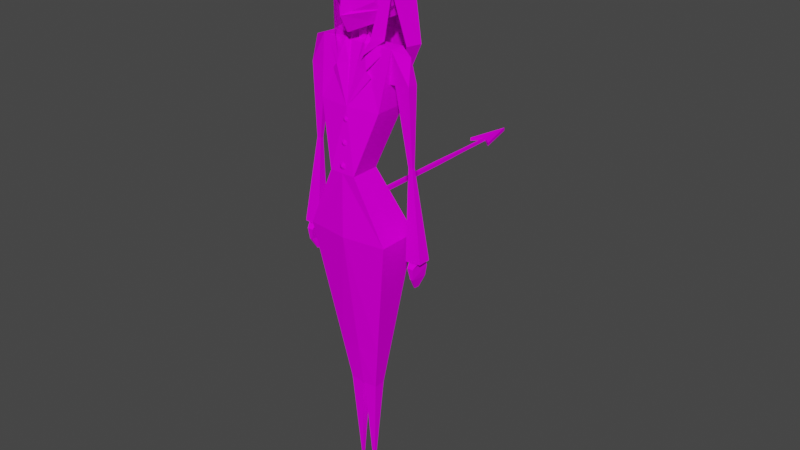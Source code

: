 # Source: main.blend  (saved by Blender 4.1.24; exported with 4.5.12 LTS)
import bpy
from mathutils import Matrix  # noqa: F401  (used for matrix-valued properties, if any)

bpy.ops.wm.read_factory_settings(use_empty=True)
scene = bpy.context.scene
scene.name = 'Scene'

# ---- collections
col_lucifer = bpy.data.collections.new('Lucifer'); scene.collection.children.link(col_lucifer)

# ---- images (referenced by path relative to the original .blend; pixels are not part of the script)
import os
ASSET_DIR = os.environ.get("B2B_ASSET_DIR", "")  # directory of the original .blend (textures are referenced by path, not embedded)
HERE = os.path.dirname(os.path.abspath(__file__))  # packed textures are extracted next to this script under _unpacked/

def load_image(name, relpath, width, height, colorspace="sRGB"):
    """Load a texture the original file referenced (path relative to the .blend, or extracted next to this script)."""
    p = next((c for c in (os.path.join(HERE, relpath), os.path.join(ASSET_DIR, relpath)) if relpath and os.path.exists(c)), "")
    if p:
        img = bpy.data.images.load(p, check_existing=True)
        img.name = name
    else:  # same state as the original file: an image datablock whose file is absent (Cycles renders it pink)
        img = bpy.data.images.new(name, width, height)
        img.source = "FILE"
        img.filepath = "//" + (relpath or name)
    img.colorspace_settings.name = colorspace
    return img
img_texture_png = load_image('texture.png', 'texture.png', 1024, 1024, 'sRGB')

# ---- materials (node trees are filled in below, after node groups)
mat_material = bpy.data.materials.new('Material')
mat_material.use_transparent_shadow = False

# ---- material node trees
mat_material.use_nodes = True; mat_material.node_tree.nodes.clear()
_N = mat_material.node_tree.nodes; _L = mat_material.node_tree.links
n0 = _N.new('ShaderNodeBsdfPrincipled'); n0.name = 'Principled BSDF'; n0.location = (10, 300)
n0.distribution = 'GGX'
n0.subsurface_method = 'RANDOM_WALK_SKIN'
n0.inputs[3].default_value = 1.45
n0.inputs[13].default_value = 0.0
n0.inputs[27].default_value = (0.0, 0.0, 0.0, 1.0)
n0.inputs[28].default_value = 1.0
n1 = _N.new('ShaderNodeOutputMaterial'); n1.name = 'Material Output'; n1.location = (300, 300)
n2 = _N.new('ShaderNodeTexImage'); n2.name = 'Image Texture'; n2.location = (-280, 276)
n2.image = img_texture_png
n2.interpolation = 'Closest'
_L.new(n0.outputs[0], n1.inputs[0])
_L.new(n2.outputs[0], n0.inputs[0])
n1.is_active_output = True

# ---- world
world_world = bpy.data.worlds.new('World'); scene.world = world_world
world_world.use_nodes = True; world_world.node_tree.nodes.clear()
_N = world_world.node_tree.nodes; _L = world_world.node_tree.links
n0 = _N.new('ShaderNodeOutputWorld'); n0.name = 'World Output'; n0.location = (300, 300)
n1 = _N.new('ShaderNodeBackground'); n1.name = 'Background'; n1.location = (10, 300)
n1.inputs[0].default_value = (0.05088, 0.05088, 0.05088, 1.0)
_L.new(n1.outputs[0], n0.inputs[0])
n0.is_active_output = True
world_world.color = (0.05088, 0.05088, 0.05088)
world_world.use_sun_shadow = False
world_world.sun_shadow_jitter_overblur = 0.0

# ---- meshes
me_body = bpy.data.meshes.new('Body')
me_body.from_pydata([(0.0, -0.4, 4.672), (0.0, -1.49e-08, 4.672), (0.1801, -0.4, 4.672), (0.03, -0.03, 6.242), (0.1801, -1.49e-08, 4.672), (0.03, 0.03, 6.242), (0.0, -0.2999, 5.482), (0.0, 0.2401, 5.482), (0.4372, 0.2101, 5.482), (0.4372, -0.2401, 5.482), (0.0, 0.03, 6.242), (0.0, -0.03, 6.242), (0.03, -0.02, 6.482), (0.03, 0.06, 6.482), (0.0, 0.06, 6.482), (0.0, -0.02, 6.482), (0.0, -0.4199, 3.822), (0.0, 0.3001, 3.822), (0.5814, -0.3419, 3.822), (0.5814, 0.2341, 3.822), (0.0, -0.1017, 6.22), (0.0, 0.1017, 6.22), (0.5115, 0.1017, 6.22), (0.5115, -0.1017, 6.22), (0.08732, -0.1017, 6.22), (0.1121, -0.04031, 6.239), (0.0, 0.0668, 6.236), (0.06104, 0.04275, 6.238), (0.09084, -0.1052, 6.235), (0.1181, -0.03767, 6.316), (0.0, 0.07249, 6.312), (0.06193, 0.05369, 6.315), (0.3529, -0.1052, 6.219), (0.1819, -0.03767, 6.24), (0.0, 0.1075, 6.233), (0.09781, 0.07278, 6.235), (0.3759, -0.1341, 6.118), (0.06114, -0.1761, 5.969), (0.2928, -0.1916, 5.868), (0.2253, -0.2079, 5.943), (0.1477, -0.1352, 6.227), (-0.1801, -0.4, 4.672), (-0.03, -0.03, 6.242), (-0.1801, -1.49e-08, 4.672), (-0.03, 0.03, 6.242), (-0.4372, 0.2101, 5.482), (-0.4372, -0.2401, 5.482), (-0.03, -0.02, 6.482), (-0.03, 0.06, 6.482), (-0.5814, -0.3419, 3.822), (-0.5115, 0.1017, 6.22), (-0.5115, -0.1017, 6.22), (-0.08732, -0.1017, 6.22), (-0.1121, -0.04031, 6.239), (-0.06104, 0.04275, 6.238), (-0.09084, -0.1052, 6.235), (-0.1181, -0.03767, 6.316), (-0.06193, 0.05369, 6.315), (-0.3529, -0.1052, 6.219), (-0.1819, -0.03767, 6.24), (-0.09781, 0.07278, 6.235), (-0.3759, -0.1341, 6.118), (-0.06114, -0.1761, 5.969), (-0.2928, -0.1916, 5.868), (-0.2253, -0.2079, 5.943), (-0.1477, -0.1352, 6.227), (0.0, -0.09198, 1.521), (0.0, 0.08, 1.521), (0.2029, -0.08197, 1.521), (0.2029, 0.08197, 1.521), (0.09997, -0.005243, -0.006869), (0.0, -0.1761, 2.118), (0.0, 0.1366, 2.118), (0.301, 0.1214, 2.118), (0.301, -0.1494, 2.118), (0.02029, 0.0802, 1.521), (0.02029, -0.09098, 1.521), (-0.5814, 0.2341, 3.822), (-0.2029, -0.08197, 1.521), (-0.2029, 0.08197, 1.521), (-0.09997, -0.005243, -0.006869), (-0.301, 0.1214, 2.118), (-0.301, -0.1494, 2.118), (-0.02029, 0.0802, 1.521), (-0.02029, -0.09098, 1.521)], [], [(11, 3, 25, 24, 20), (11, 15, 12, 3), (2, 9, 6, 0), (4, 8, 9, 2), (1, 7, 8, 4), (3, 12, 13, 5), (5, 13, 14, 10), (4, 2, 18, 19), (18, 2, 0, 16), (8, 7, 21, 22), (8, 22, 23, 9), (9, 23, 24, 6), (3, 5, 27, 25), (5, 10, 26, 27), (24, 6, 20), (27, 25, 23, 22), (25, 24, 23), (21, 27, 22), (26, 27, 21), (25, 29, 31, 27), (24, 28, 29, 25), (6, 37, 28, 24), (27, 31, 30, 26), (28, 40, 29), (31, 35, 34, 30), (29, 33, 35, 31), (39, 6, 38), (40, 39, 36, 32), (6, 39, 37), (37, 39, 40, 28), (29, 40, 32, 33), (17, 1, 4, 19), (11, 20, 52, 53, 42), (11, 42, 47, 15), (41, 0, 6, 46), (43, 41, 46, 45), (1, 43, 45, 7), (42, 44, 48, 47), (44, 10, 14, 48), (43, 77, 49, 41), (49, 16, 0, 41), (45, 50, 21, 7), (45, 46, 51, 50), (46, 6, 52, 51), (42, 53, 54, 44), (44, 54, 26, 10), (52, 20, 6), (54, 50, 51, 53), (53, 51, 52), (21, 50, 54), (26, 21, 54), (53, 54, 57, 56), (52, 53, 56, 55), (6, 52, 55, 62), (54, 26, 30, 57), (55, 56, 65), (57, 30, 34, 60), (56, 57, 60, 59), (64, 63, 6), (65, 58, 61, 64), (6, 62, 64), (62, 55, 65, 64), (56, 59, 58, 65), (17, 77, 43, 1), (18, 74, 73, 19), (74, 68, 69, 73), (70, 69, 68), (17, 19, 73, 72), (68, 74, 71, 76), (70, 75, 69), (76, 70, 68), (76, 75, 70), (72, 75, 67), (76, 71, 66), (75, 72, 73, 69), (16, 71, 74, 18), (49, 77, 81, 82), (82, 81, 79, 78), (80, 78, 79), (17, 72, 81, 77), (78, 84, 71, 82), (80, 79, 83), (84, 78, 80), (84, 80, 83), (72, 67, 83), (84, 66, 71), (83, 79, 81, 72), (16, 49, 82, 71), (67, 75, 76, 66), (67, 66, 84, 83)])
_uv = me_body.uv_layers.new(name='UVMap')
_uv.uv.foreach_set('vector', [0.07073, 0.8704, 0.07073, 0.8704, 0.07073, 0.8704, 0.07073, 0.8704, 0.07073, 0.8704, 0.07073, 0.8704, 0.07073, 0.8704, 0.07073, 0.8704, 0.07073, 0.8704, 0.1497, 0.9542, 0.1497, 0.9542, 0.1497, 0.9542, 0.1497, 0.9542, 0.1497, 0.9542, 0.1497, 0.9542, 0.1497, 0.9542, 0.1497, 0.9542, 0.1497, 0.9542, 0.1497, 0.9542, 0.1497, 0.9542, 0.1497, 0.9542, 0.07073, 0.8704, 0.07073, 0.8704, 0.07073, 0.8704, 0.07073, 0.8704, 0.07073, 0.8704, 0.07073, 0.8704, 0.07073, 0.8704, 0.07073, 0.8704, 0.1497, 0.9542, 0.1497, 0.9542, 0.1497, 0.9542, 0.1497, 0.9542, 0.1497, 0.9542, 0.1497, 0.9542, 0.1497, 0.9542, 0.1497, 0.9542, 0.1497, 0.9542, 0.1497, 0.9542, 0.1497, 0.9542, 0.1497, 0.9542, 0.1497, 0.9542, 0.1497, 0.9542, 0.1497, 0.9542, 0.1497, 0.9542, 0.1497, 0.9542, 0.1497, 0.9542, 0.1497, 0.9542, 0.1497, 0.9542, 0.07073, 0.8704, 0.07073, 0.8704, 0.07073, 0.8704, 0.07073, 0.8704, 0.07073, 0.8704, 0.07073, 0.8704, 0.07073, 0.8704, 0.07073, 0.8704, 0.07073, 0.8704, 0.07073, 0.8704, 0.07073, 0.8704, 0.1497, 0.9542, 0.1497, 0.9542, 0.1497, 0.9542, 0.1497, 0.9542, 0.1497, 0.9542, 0.1497, 0.9542, 0.1497, 0.9542, 0.1497, 0.9542, 0.1497, 0.9542, 0.1497, 0.9542, 0.1519, 0.959, 0.1519, 0.959, 0.1519, 0.959, 0.1242, 0.8813, 0.1242, 0.8813, 0.1242, 0.8813, 0.1242, 0.8813, 0.1242, 0.8813, 0.1242, 0.8813, 0.1242, 0.8813, 0.1242, 0.8813, 0.1242, 0.8813, 0.1242, 0.8813, 0.1242, 0.8813, 0.1242, 0.8813, 0.1242, 0.8813, 0.1242, 0.8813, 0.1242, 0.8813, 0.1242, 0.8813, 0.1242, 0.8813, 0.1242, 0.8813, 0.1242, 0.8813, 0.1242, 0.8813, 0.1242, 0.8813, 0.1242, 0.8813, 0.1242, 0.8813, 0.1242, 0.8813, 0.1242, 0.8813, 0.1242, 0.8813, 0.1242, 0.8813, 0.1242, 0.8813, 0.1242, 0.8813, 0.1242, 0.8813, 0.1242, 0.8813, 0.1242, 0.8813, 0.1242, 0.8813, 0.1242, 0.8813, 0.1242, 0.8813, 0.1242, 0.8813, 0.1242, 0.8813, 0.1242, 0.8813, 0.1242, 0.8813, 0.1242, 0.8813, 0.1242, 0.8813, 0.1242, 0.8813, 0.1242, 0.8813, 0.1242, 0.8813, 0.1242, 0.8813, 0.1497, 0.9542, 0.1497, 0.9542, 0.1497, 0.9542, 0.1497, 0.9542, 0.07073, 0.8704, 0.07073, 0.8704, 0.07073, 0.8704, 0.07073, 0.8704, 0.07073, 0.8704, 0.07073, 0.8704, 0.07073, 0.8704, 0.07073, 0.8704, 0.07073, 0.8704, 0.1497, 0.9542, 0.1497, 0.9542, 0.1497, 0.9542, 0.1497, 0.9542, 0.1497, 0.9542, 0.1497, 0.9542, 0.1497, 0.9542, 0.1497, 0.9542, 0.1497, 0.9542, 0.1497, 0.9542, 0.1497, 0.9542, 0.1497, 0.9542, 0.07073, 0.8704, 0.07073, 0.8704, 0.07073, 0.8704, 0.07073, 0.8704, 0.07073, 0.8704, 0.07073, 0.8704, 0.07073, 0.8704, 0.07073, 0.8704, 0.1497, 0.9542, 0.1497, 0.9542, 0.1497, 0.9542, 0.1497, 0.9542, 0.1497, 0.9542, 0.1497, 0.9542, 0.1497, 0.9542, 0.1497, 0.9542, 0.1497, 0.9542, 0.1497, 0.9542, 0.1497, 0.9542, 0.1497, 0.9542, 0.1497, 0.9542, 0.1497, 0.9542, 0.1497, 0.9542, 0.1497, 0.9542, 0.1497, 0.9542, 0.1497, 0.9542, 0.1497, 0.9542, 0.1497, 0.9542, 0.07073, 0.8704, 0.07073, 0.8704, 0.07073, 0.8704, 0.07073, 0.8704, 0.07073, 0.8704, 0.07073, 0.8704, 0.07073, 0.8704, 0.07073, 0.8704, 0.07073, 0.8704, 0.07073, 0.8704, 0.07073, 0.8704, 0.1497, 0.9542, 0.1497, 0.9542, 0.1497, 0.9542, 0.1497, 0.9542, 0.1497, 0.9542, 0.1497, 0.9542, 0.1497, 0.9542, 0.1497, 0.9542, 0.1497, 0.9542, 0.1497, 0.9542, 0.1519, 0.959, 0.1519, 0.959, 0.1519, 0.959, 0.1242, 0.8813, 0.1242, 0.8813, 0.1242, 0.8813, 0.1242, 0.8813, 0.1242, 0.8813, 0.1242, 0.8813, 0.1242, 0.8813, 0.1242, 0.8813, 0.1242, 0.8813, 0.1242, 0.8813, 0.1242, 0.8813, 0.1242, 0.8813, 0.1242, 0.8813, 0.1242, 0.8813, 0.1242, 0.8813, 0.1242, 0.8813, 0.1242, 0.8813, 0.1242, 0.8813, 0.1242, 0.8813, 0.1242, 0.8813, 0.1242, 0.8813, 0.1242, 0.8813, 0.1242, 0.8813, 0.1242, 0.8813, 0.1242, 0.8813, 0.1242, 0.8813, 0.1242, 0.8813, 0.1242, 0.8813, 0.1242, 0.8813, 0.1242, 0.8813, 0.1242, 0.8813, 0.1242, 0.8813, 0.1242, 0.8813, 0.1242, 0.8813, 0.1242, 0.8813, 0.1242, 0.8813, 0.1242, 0.8813, 0.1242, 0.8813, 0.1242, 0.8813, 0.1242, 0.8813, 0.1242, 0.8813, 0.1242, 0.8813, 0.1242, 0.8813, 0.1242, 0.8813, 0.1242, 0.8813, 0.1497, 0.9542, 0.1497, 0.9542, 0.1497, 0.9542, 0.1497, 0.9542, 0.1497, 0.9542, 0.1497, 0.9542, 0.1497, 0.9542, 0.1497, 0.9542, 0.1497, 0.9542, 0.1497, 0.9542, 0.1497, 0.9542, 0.1497, 0.9542, 0.0, 0.0, 0.0, 0.0, 0.0, 0.0, 0.1497, 0.9542, 0.1497, 0.9542, 0.1497, 0.9542, 0.1497, 0.9542, 0.1497, 0.9542, 0.1497, 0.9542, 0.1497, 0.9542, 0.1497, 0.9542, 0.0, 0.0, 0.0, 0.0, 0.0, 0.0, 0.0, 0.0, 0.0, 0.0, 0.0, 0.0, 0.0, 0.0, 0.0, 0.0, 0.0, 0.0, 0.1497, 0.9542, 0.1497, 0.9542, 0.1497, 0.9542, 0.1497, 0.9542, 0.1497, 0.9542, 0.1497, 0.9542, 0.1497, 0.9542, 0.1497, 0.9542, 0.1497, 0.9542, 0.1497, 0.9542, 0.1497, 0.9542, 0.1497, 0.9542, 0.1497, 0.9542, 0.1497, 0.9542, 0.1497, 0.9542, 0.1497, 0.9542, 0.1497, 0.9542, 0.1497, 0.9542, 0.1497, 0.9542, 0.1497, 0.9542, 0.1497, 0.9542, 0.1497, 0.9542, 0.0, 0.0, 0.0, 0.0, 0.0, 0.0, 0.1497, 0.9542, 0.1497, 0.9542, 0.1497, 0.9542, 0.1497, 0.9542, 0.1497, 0.9542, 0.1497, 0.9542, 0.1497, 0.9542, 0.1497, 0.9542, 0.0, 0.0, 0.0, 0.0, 0.0, 0.0, 0.0, 0.0, 0.0, 0.0, 0.0, 0.0, 0.0, 0.0, 0.0, 0.0, 0.0, 0.0, 0.1497, 0.9542, 0.1497, 0.9542, 0.1497, 0.9542, 0.1497, 0.9542, 0.1497, 0.9542, 0.1497, 0.9542, 0.1497, 0.9542, 0.1497, 0.9542, 0.1497, 0.9542, 0.1497, 0.9542, 0.1497, 0.9542, 0.1497, 0.9542, 0.1497, 0.9542, 0.1497, 0.9542, 0.151, 0.9713, 0.151, 0.9713, 0.151, 0.9713, 0.151, 0.9713, 0.151, 0.9713, 0.151, 0.9713, 0.151, 0.9713, 0.151, 0.9713])
me_body.materials.append(mat_material)
me_body.use_remesh_fix_poles = True
me_body.use_remesh_preserve_attributes = False
me_body.use_mirror_x = True
me_body.update()
me_head = bpy.data.meshes.new('Head')
me_head.from_pydata([(0.0, -0.08407, 2.124), (0.1181, -0.006336, 2.217), (0.1466, -0.006336, 2.376), (0.0, -0.125, 2.197), (0.0, -0.105, 2.376), (0.06442, -0.06301, 2.284), (0.02255, -0.09148, 2.209), (0.09323, -0.04213, 2.246), (0.134, -0.01337, 2.311), (0.08448, -0.006336, 2.161), (0.0, -0.006336, 2.141), (0.0, 0.1353, 2.191), (0.125, 0.08279, 2.227), (0.1466, 0.0862, 2.376), (0.0, 0.1576, 2.248), (0.0, 0.1691, 2.376), (0.108, 0.07869, 2.176)], [], [(3, 1, 7, 6), (1, 2, 8), (5, 7, 8), (6, 7, 5), (9, 1, 3, 0), (0, 10, 9), (1, 8, 7), (4, 3, 6, 5), (10, 11, 16, 9), (9, 16, 12, 1), (16, 11, 14, 12), (14, 15, 13, 12), (4, 5, 8, 2), (1, 12, 13, 2)])
_uv = me_head.uv_layers.new(name='UVMap')
_uv.uv.foreach_set('vector', [0.0332, 0.9534, 0.0332, 0.9534, 0.0332, 0.9534, 0.0332, 0.9534, 0.0332, 0.9534, 0.0332, 0.9534, 0.0332, 0.9534, 0.03564, 0.8519, 0.03564, 0.8519, 0.03564, 0.8519, 0.03564, 0.8519, 0.03564, 0.8519, 0.03564, 0.8519, 0.0332, 0.9534, 0.0332, 0.9534, 0.0332, 0.9534, 0.0332, 0.9534, 0.0332, 0.9534, 0.0332, 0.9534, 0.0332, 0.9534, 0.0332, 0.9534, 0.0332, 0.9534, 0.0332, 0.9534, 0.0332, 0.9534, 0.0332, 0.9534, 0.0332, 0.9534, 0.0332, 0.9534, 0.0332, 0.9534, 0.0332, 0.9534, 0.0332, 0.9534, 0.0332, 0.9534, 0.0332, 0.9534, 0.0332, 0.9534, 0.0332, 0.9534, 0.0332, 0.9534, 0.0332, 0.9534, 0.0332, 0.9534, 0.0332, 0.9534, 0.0332, 0.9534, 0.0332, 0.9534, 0.0332, 0.9534, 0.0332, 0.9534, 0.0332, 0.9534, 0.0332, 0.9534, 0.0332, 0.9534, 0.0332, 0.9534, 0.0332, 0.9534, 0.0332, 0.9534, 0.0332, 0.9534, 0.0332, 0.9534, 0.0332, 0.9534])
me_head.materials.append(mat_material)
me_head.use_remesh_fix_poles = True
me_head.use_remesh_preserve_attributes = False
me_head.update()
me_arms = bpy.data.meshes.new('Arms')
me_arms.from_pydata([(0.2529, 0.072, 5.778), (0.2529, -0.072, 5.778), (0.5115, 0.1017, 6.22), (0.5115, -0.1017, 6.22), (0.7161, -1.118e-07, 6.147), (0.6998, 0.0216, 4.813), (0.5429, 0.072, 5.803), (0.5429, -0.072, 5.803), (0.7421, -0.072, 5.82), (0.7421, 0.072, 5.82), (0.6998, -0.0216, 4.813), (0.7595, -0.0216, 4.818), (0.7595, 0.0216, 4.818), (0.7247, -0.09717, 3.61), (0.7247, 0.0792, 3.61), (0.9438, -0.09717, 3.63), (0.9438, 0.0792, 3.63), (0.6999, 0.02189, 4.807), (0.7605, 0.02189, 4.812), (0.6999, -0.02198, 4.807), (0.7605, -0.02198, 4.812)], [], [(0, 2, 3, 1), (3, 2, 4), (0, 1, 7, 6), (3, 7, 1), (0, 6, 2), (8, 3, 4), (4, 2, 9), (4, 9, 8), (7, 8, 11, 10), (6, 7, 10, 5), (8, 9, 12, 11), (9, 6, 5, 12), (18, 17, 14, 16), (17, 19, 13, 14), (20, 18, 16, 15), (19, 20, 15, 13), (3, 8, 7), (9, 2, 6), (10, 11, 20, 19), (11, 12, 18, 20), (5, 10, 19, 17), (12, 5, 17, 18)])
_uv = me_arms.uv_layers.new(name='UVMap')
_uv.uv.foreach_set('vector', [0.1452, 0.9744, 0.1452, 0.9744, 0.1452, 0.9744, 0.1452, 0.9744, 0.1452, 0.9744, 0.1452, 0.9744, 0.1452, 0.9744, 0.1452, 0.9744, 0.1452, 0.9744, 0.1452, 0.9744, 0.1452, 0.9744, 0.1452, 0.9744, 0.1452, 0.9744, 0.1452, 0.9744, 0.1452, 0.9744, 0.1452, 0.9744, 0.1452, 0.9744, 0.1452, 0.9744, 0.1452, 0.9744, 0.1452, 0.9744, 0.1452, 0.9744, 0.1452, 0.9744, 0.1452, 0.9744, 0.1452, 0.9744, 0.1452, 0.9744, 0.1452, 0.9744, 0.1452, 0.9744, 0.1452, 0.9744, 0.1452, 0.9744, 0.1452, 0.9744, 0.1452, 0.9744, 0.1452, 0.9744, 0.1452, 0.9744, 0.1452, 0.9744, 0.1452, 0.9744, 0.1452, 0.9744, 0.1452, 0.9744, 0.1452, 0.9744, 0.1452, 0.9744, 0.1452, 0.9744, 0.1452, 0.9744, 0.1452, 0.9744, 0.1452, 0.9744, 0.1452, 0.9744, 0.1452, 0.9744, 0.1452, 0.9744, 0.1452, 0.9744, 0.1452, 0.9744, 0.1452, 0.9744, 0.1452, 0.9744, 0.1452, 0.9744, 0.1452, 0.9744, 0.1452, 0.9744, 0.1452, 0.9744, 0.1452, 0.9744, 0.1452, 0.9744, 0.1452, 0.9744, 0.1452, 0.9744, 0.1452, 0.9744, 0.1452, 0.9744, 0.1452, 0.9744, 0.1452, 0.9744, 0.1452, 0.9744, 0.1452, 0.9744, 0.1452, 0.9744, 0.1452, 0.9744, 0.1452, 0.9744, 0.1452, 0.9744, 0.1452, 0.9744, 0.1452, 0.9744, 0.1452, 0.9744, 0.1452, 0.9744, 0.1452, 0.9744, 0.1452, 0.9744, 0.1452, 0.9744, 0.1452, 0.9744, 0.1452, 0.9744, 0.1452, 0.9744, 0.1452, 0.9744, 0.1452, 0.9744])
me_arms.materials.append(mat_material)
me_arms.use_remesh_fix_poles = True
me_arms.use_remesh_preserve_attributes = False
me_arms.update()
me_buttons = bpy.data.meshes.new('Buttons')
me_buttons.from_pydata([(-9.313e-10, 1.798, 0.1016), (0.01559, 1.789, 0.1028), (0.01559, 1.771, 0.1052), (-4.657e-09, 1.762, 0.1064), (-4.657e-09, 1.781, 0.1129), (-0.01559, 1.771, 0.1052), (-0.01559, 1.789, 0.1028), (-9.313e-10, 1.608, 0.1283), (0.01559, 1.599, 0.129), (0.01559, 1.581, 0.1304), (-4.657e-09, 1.572, 0.131), (-4.657e-09, 1.591, 0.1386), (-0.01559, 1.581, 0.1304), (-0.01559, 1.599, 0.129), (-9.313e-10, 1.702, 0.115), (0.01559, 1.694, 0.1158), (0.01559, 1.676, 0.1174), (-4.657e-09, 1.667, 0.1182), (-4.657e-09, 1.685, 0.1256), (-0.01559, 1.676, 0.1174), (-0.01559, 1.694, 0.1158)], [], [(1, 4, 2), (2, 4, 3), (3, 4, 5), (5, 4, 6), (6, 4, 0), (8, 11, 9), (9, 11, 10), (10, 11, 12), (12, 11, 13), (13, 11, 7), (15, 18, 16), (16, 18, 17), (17, 18, 19), (19, 18, 20), (20, 18, 14), (7, 11, 8), (0, 4, 1), (14, 18, 15)])
_uv = me_buttons.uv_layers.new(name='UVMap')
_uv.uv.foreach_set('vector', [0.1475, 0.873, 0.1475, 0.873, 0.1475, 0.873, 0.1475, 0.873, 0.1475, 0.873, 0.1475, 0.873, 0.1475, 0.873, 0.1475, 0.873, 0.1475, 0.873, 0.1475, 0.873, 0.1475, 0.873, 0.1475, 0.873, 0.1475, 0.873, 0.1475, 0.873, 0.1475, 0.873, 0.1475, 0.873, 0.1475, 0.873, 0.1475, 0.873, 0.1475, 0.873, 0.1475, 0.873, 0.1475, 0.873, 0.1475, 0.873, 0.1475, 0.873, 0.1475, 0.873, 0.1475, 0.873, 0.1475, 0.873, 0.1475, 0.873, 0.1475, 0.873, 0.1475, 0.873, 0.1475, 0.873, 0.1475, 0.873, 0.1475, 0.873, 0.1475, 0.873, 0.1475, 0.873, 0.1475, 0.873, 0.1475, 0.873, 0.1475, 0.873, 0.1475, 0.873, 0.1475, 0.873, 0.1475, 0.873, 0.1475, 0.873, 0.1475, 0.873, 0.1475, 0.873, 0.1475, 0.873, 0.1475, 0.873, 0.1475, 0.873, 0.1475, 0.873, 0.1475, 0.873, 0.1475, 0.873, 0.1475, 0.873, 0.1475, 0.873, 0.1475, 0.873, 0.1475, 0.873, 0.1475, 0.873])
me_buttons.materials.append(mat_material)
me_buttons.use_remesh_fix_poles = True
me_buttons.use_remesh_preserve_attributes = False
me_buttons.update()
me_cylinder = bpy.data.meshes.new('Cylinder')
me_cylinder.from_pydata([(0.1285, 0.1196, 2.325), (0.1832, 0.1336, 2.379), (0.1546, 0.0791, 2.312), (0.2118, 0.09374, 2.369), (0.1285, 0.04986, 2.343), (0.1832, 0.06385, 2.397), (0.1019, 0.09015, 2.355), (0.154, 0.1034, 2.406), (0.1866, 0.1346, 2.397), (0.2189, 0.1034, 2.406), (0.1866, 0.07187, 2.413), (0.1734, 0.1329, 2.417), (0.1914, 0.113, 2.443), (0.1663, 0.1386, 2.439), (0.1663, 0.08842, 2.452), (0.1404, 0.1147, 2.45), (0.1781, 0.1435, 2.457), (0.1781, 0.09327, 2.47), (0.1648, 0.1238, 2.485), (0.2758, 0.1335, 2.522)], [], [(0, 1, 3, 2), (2, 3, 5, 4), (4, 5, 7, 6), (6, 7, 1, 0), (3, 1, 8, 9), (7, 5, 10), (1, 7, 8), (5, 3, 9, 10), (9, 8, 11, 12), (8, 7, 11), (10, 14, 15, 7), (11, 7, 15, 13), (12, 11, 13), (15, 14, 17, 18), (12, 13, 16), (13, 15, 18, 16), (14, 12, 17), (16, 18, 19), (17, 12, 19), (18, 17, 19), (12, 16, 19), (12, 14, 10, 9)])
_uv = me_cylinder.uv_layers.new(name='UVMap')
_uv.uv.foreach_set('vector', [0.04229, 0.9518, 0.04229, 0.9518, 0.04229, 0.9518, 0.04229, 0.9518, 0.04229, 0.9518, 0.04229, 0.9518, 0.04229, 0.9518, 0.04229, 0.9518, 0.04229, 0.9518, 0.04229, 0.9518, 0.04229, 0.9518, 0.04229, 0.9518, 0.04229, 0.9518, 0.04229, 0.9518, 0.04229, 0.9518, 0.04229, 0.9518, 0.04229, 0.9518, 0.04229, 0.9518, 0.04229, 0.9518, 0.04229, 0.9518, 0.04229, 0.9518, 0.04229, 0.9518, 0.04229, 0.9518, 0.04229, 0.9518, 0.04229, 0.9518, 0.04229, 0.9518, 0.04229, 0.9518, 0.04229, 0.9518, 0.04229, 0.9518, 0.04229, 0.9518, 0.04229, 0.9518, 0.04229, 0.9518, 0.04229, 0.9518, 0.04229, 0.9518, 0.04229, 0.9518, 0.04229, 0.9518, 0.04229, 0.9518, 0.04229, 0.9518, 0.04229, 0.9518, 0.04229, 0.9518, 0.04229, 0.9518, 0.04229, 0.9518, 0.04229, 0.9518, 0.04229, 0.9518, 0.04229, 0.9518, 0.04229, 0.9518, 0.04229, 0.9518, 0.04229, 0.9518, 0.04229, 0.9518, 0.04229, 0.9518, 0.04229, 0.9518, 0.04229, 0.9518, 0.04229, 0.9518, 0.04229, 0.9518, 0.04229, 0.9518, 0.04229, 0.9518, 0.04229, 0.9518, 0.04229, 0.9518, 0.04229, 0.9518, 0.04229, 0.9518, 0.04229, 0.9518, 0.04229, 0.9518, 0.04229, 0.9518, 0.04229, 0.9518, 0.04229, 0.9518, 0.04229, 0.9518, 0.04229, 0.9518, 0.04229, 0.9518, 0.04229, 0.9518, 0.04229, 0.9518, 0.04229, 0.9518, 0.04229, 0.9518, 0.04229, 0.9518, 0.04229, 0.9518, 0.04229, 0.9518, 0.04229, 0.9518, 0.04229, 0.9518, 0.04229, 0.9518])
me_cylinder.materials.append(mat_material)
me_cylinder.use_remesh_fix_poles = True
me_cylinder.use_remesh_preserve_attributes = False
me_cylinder.update()
me_head_001 = bpy.data.meshes.new('Head.001')
me_head_001.from_pydata([(0.1476, -0.000745, 2.289), (0.1471, -0.01074, 2.409), (-0.001323, -0.1291, 2.309), (0.0, -0.1291, 2.399), (0.0, -0.07513, 2.449), (0.0, 0.1838, 2.073), (0.0, 0.09788, 2.469), (0.1845, 0.03971, 2.073), (0.1471, 0.1003, 2.409), (0.0, 0.1998, 2.399), (0.1267, -0.02342, 2.309), (0.1251, -0.01784, 2.099), (0.08831, -0.06058, 2.099), (0.05769, -0.08224, 2.036), (0.2029, 0.1057, 2.073), (0.1711, 0.1058, 2.289), (0.0, 0.1977, 2.289), (0.07328, -0.06754, 2.309), (0.07017, -0.0647, 2.362), (0.09348, -0.05086, 2.309), (8.146e-19, 0.11, 1.668), (0.02131, 0.09929, 1.68), (0.02344, 0.1042, 1.674)], [], [(6, 4, 1, 8), (5, 14, 22, 20), (1, 4, 3), (5, 16, 15, 14), (9, 6, 8), (0, 10, 12, 11), (11, 12, 13), (16, 9, 8, 15), (14, 15, 0, 7), (1, 10, 0), (2, 17, 18, 3), (3, 18, 1), (18, 19, 10, 1), (21, 22, 14, 7), (8, 1, 0, 15)])
_uv = me_head_001.uv_layers.new(name='UVMap')
_uv.uv.foreach_set('vector', [0.1748, 0.7533, 0.1748, 0.7533, 0.1748, 0.7533, 0.1748, 0.7533, 0.1748, 0.7533, 0.1748, 0.7533, 0.1748, 0.7533, 0.1748, 0.7533, 0.1748, 0.7533, 0.1748, 0.7533, 0.1748, 0.7533, 0.1748, 0.7533, 0.1748, 0.7533, 0.1748, 0.7533, 0.1748, 0.7533, 0.1748, 0.7533, 0.1748, 0.7533, 0.1748, 0.7533, 0.1748, 0.7533, 0.1748, 0.7533, 0.1748, 0.7533, 0.1748, 0.7533, 0.1748, 0.7533, 0.1748, 0.7533, 0.1748, 0.7533, 0.1748, 0.7533, 0.1748, 0.7533, 0.1748, 0.7533, 0.1748, 0.7533, 0.1748, 0.7533, 0.1748, 0.7533, 0.1748, 0.7533, 0.1748, 0.7533, 0.1748, 0.7533, 0.1748, 0.7533, 0.1748, 0.7533, 0.1748, 0.7533, 0.1748, 0.7533, 0.1748, 0.7533, 0.1748, 0.7533, 0.1748, 0.7533, 0.1748, 0.7533, 0.1748, 0.7533, 0.1748, 0.7533, 0.1748, 0.7533, 0.1748, 0.7533, 0.1748, 0.7533, 0.1748, 0.7533, 0.1748, 0.7533, 0.1748, 0.7533, 0.1748, 0.7533, 0.1748, 0.7533, 0.1748, 0.7533, 0.1748, 0.7533, 0.1748, 0.7533])
me_head_001.materials.append(mat_material)
me_head_001.use_remesh_fix_poles = True
me_head_001.use_remesh_preserve_attributes = False
me_head_001.update()
me_body_001 = bpy.data.meshes.new('Body.001')
me_body_001.from_pydata([(0.024, -0.001804, 4.534), (0.024, -0.001804, 4.486), (-0.024, -0.001804, 4.534), (-0.024, -0.001804, 4.486), (0.1476, 2.394, 4.534), (0.1476, 2.394, 4.486), (-0.1476, 2.394, 4.534), (-0.1476, 2.394, 4.486), (0.024, 1.495, 4.486), (0.024, 1.495, 4.534), (-0.024, 1.495, 4.534), (-0.024, 1.495, 4.486), (0.024, 0.7468, 4.534), (-0.024, 0.7468, 4.534), (0.024, 0.7468, 4.486), (-0.024, 0.7468, 4.486), (0.01719, 2.513, 4.493), (-0.01719, 2.513, 4.527), (0.01719, 2.513, 4.527), (-0.01719, 2.513, 4.493), (0.0, 2.993, 4.534), (0.0, 2.993, 4.486), (0.024, 1.121, 4.486), (-0.024, 1.121, 4.486), (0.024, 1.121, 4.534), (-0.024, 1.121, 4.534), (0.018, 2.004, 4.528), (-0.018, 2.004, 4.528), (0.018, 2.004, 4.492), (-0.018, 2.004, 4.492)], [], [(0, 1, 3, 2), (6, 7, 21, 20), (2, 3, 15, 13), (0, 2, 13, 12), (3, 1, 14, 15), (4, 18, 20), (28, 26, 18, 16), (27, 29, 19, 17), (26, 27, 17, 18), (29, 28, 16, 19), (22, 24, 9, 8), (25, 23, 11, 10), (24, 25, 10, 9), (23, 22, 8, 11), (17, 19, 7, 6), (7, 19, 21), (17, 6, 20), (16, 18, 4, 5), (5, 21, 16), (17, 20, 18), (5, 4, 20, 21), (19, 16, 21), (15, 14, 22, 23), (12, 13, 25, 24), (13, 15, 23, 25), (14, 12, 24, 22), (11, 8, 28, 29), (9, 10, 27, 26), (10, 11, 29, 27), (8, 9, 26, 28), (1, 0, 12, 14)])
_uv = me_body_001.uv_layers.new(name='UVMap')
_uv.uv.foreach_set('vector', [0.04544, 0.8655, 0.04544, 0.8655, 0.04544, 0.8655, 0.04544, 0.8655, 0.04544, 0.8655, 0.04544, 0.8655, 0.04544, 0.8655, 0.04544, 0.8655, 0.04544, 0.8655, 0.04544, 0.8655, 0.04544, 0.8655, 0.04544, 0.8655, 0.04544, 0.8655, 0.04544, 0.8655, 0.04544, 0.8655, 0.04544, 0.8655, 0.04544, 0.8655, 0.04544, 0.8655, 0.04544, 0.8655, 0.04544, 0.8655, 0.04544, 0.8655, 0.04544, 0.8655, 0.04544, 0.8655, 0.04544, 0.8655, 0.04544, 0.8655, 0.04544, 0.8655, 0.04544, 0.8655, 0.04544, 0.8655, 0.04544, 0.8655, 0.04544, 0.8655, 0.04544, 0.8655, 0.04544, 0.8655, 0.04544, 0.8655, 0.04544, 0.8655, 0.04544, 0.8655, 0.04544, 0.8655, 0.04544, 0.8655, 0.04544, 0.8655, 0.04544, 0.8655, 0.04544, 0.8655, 0.04544, 0.8655, 0.04544, 0.8655, 0.04544, 0.8655, 0.04544, 0.8655, 0.04544, 0.8655, 0.04544, 0.8655, 0.04544, 0.8655, 0.04544, 0.8655, 0.04544, 0.8655, 0.04544, 0.8655, 0.04544, 0.8655, 0.04544, 0.8655, 0.04544, 0.8655, 0.04544, 0.8655, 0.04544, 0.8655, 0.04544, 0.8655, 0.04544, 0.8655, 0.04544, 0.8655, 0.04544, 0.8655, 0.04544, 0.8655, 0.04544, 0.8655, 0.04544, 0.8655, 0.04544, 0.8655, 0.04544, 0.8655, 0.04544, 0.8655, 0.04544, 0.8655, 0.04544, 0.8655, 0.04544, 0.8655, 0.04544, 0.8655, 0.04544, 0.8655, 0.04544, 0.8655, 0.04544, 0.8655, 0.04544, 0.8655, 0.04544, 0.8655, 0.04544, 0.8655, 0.04544, 0.8655, 0.04544, 0.8655, 0.04544, 0.8655, 0.04544, 0.8655, 0.04544, 0.8655, 0.04544, 0.8655, 0.04544, 0.8655, 0.04544, 0.8655, 0.04544, 0.8655, 0.04544, 0.8655, 0.04544, 0.8655, 0.04544, 0.8655, 0.04544, 0.8655, 0.04544, 0.8655, 0.04544, 0.8655, 0.04544, 0.8655, 0.04544, 0.8655, 0.04544, 0.8655, 0.04544, 0.8655, 0.04544, 0.8655, 0.04544, 0.8655, 0.04544, 0.8655, 0.04544, 0.8655, 0.04544, 0.8655, 0.04544, 0.8655, 0.04544, 0.8655, 0.04544, 0.8655, 0.04544, 0.8655, 0.04544, 0.8655, 0.04544, 0.8655, 0.04544, 0.8655, 0.04544, 0.8655, 0.04544, 0.8655, 0.04544, 0.8655, 0.04544, 0.8655, 0.04544, 0.8655, 0.04544, 0.8655, 0.04544, 0.8655, 0.04544, 0.8655, 0.04544, 0.8655, 0.04544, 0.8655, 0.04544, 0.8655, 0.04544, 0.8655])
me_body_001.materials.append(mat_material)
me_body_001.use_remesh_fix_poles = True
me_body_001.use_remesh_preserve_attributes = False
me_body_001.update()
me_head_002 = bpy.data.meshes.new('Head.002')
me_head_002.from_pydata([(0.1414, 0.04022, 2.289), (0.1471, 0.02937, 2.409), (0.0, 0.02937, 2.464), (0.0, 0.05132, 2.464), (0.1471, 0.05132, 2.409), (0.0, 0.04032, 2.469), (0.1511, 0.04032, 2.412), (0.1051, 0.05132, 2.425), (0.03362, 0.05132, 2.451), (0.03362, 0.02937, 2.451), (0.1051, 0.02937, 2.425), (0.019, 0.04032, 2.462), (0.03929, 0.04032, 2.626), (0.04982, 0.03858, 2.448), (0.09182, 0.04252, 2.434), (0.1179, 0.04032, 2.538), (0.1212, 0.04252, 2.423)], [], [(4, 6, 0), (0, 6, 1), (16, 6, 4, 7), (11, 5, 2, 9), (6, 16, 10, 1), (16, 15, 10), (15, 14, 10), (14, 13, 9, 10), (13, 12, 9), (12, 11, 9), (5, 11, 8, 3), (11, 12, 8), (12, 13, 8), (13, 14, 7, 8), (14, 15, 7), (15, 16, 7)])
_uv = me_head_002.uv_layers.new(name='UVMap')
_uv.uv.foreach_set('vector', [0.1437, 0.9439, 0.1437, 0.9439, 0.1437, 0.9439, 0.1437, 0.9439, 0.1437, 0.9439, 0.1437, 0.9439, 0.1437, 0.9439, 0.1437, 0.9439, 0.1437, 0.9439, 0.1437, 0.9439, 0.1437, 0.9439, 0.1437, 0.9439, 0.1437, 0.9439, 0.1437, 0.9439, 0.1437, 0.9439, 0.1437, 0.9439, 0.1437, 0.9439, 0.1437, 0.9439, 0.1437, 0.9439, 0.1437, 0.9439, 0.1437, 0.9439, 0.1437, 0.9439, 0.1437, 0.9439, 0.1437, 0.9439, 0.1437, 0.9439, 0.1437, 0.9439, 0.1437, 0.9439, 0.1437, 0.9439, 0.1437, 0.9439, 0.1437, 0.9439, 0.1437, 0.9439, 0.1437, 0.9439, 0.1437, 0.9439, 0.1437, 0.9439, 0.1437, 0.9439, 0.1437, 0.9439, 0.1437, 0.9439, 0.1437, 0.9439, 0.1437, 0.9439, 0.1437, 0.9439, 0.1437, 0.9439, 0.1437, 0.9439, 0.1437, 0.9439, 0.1437, 0.9439, 0.1437, 0.9439, 0.1437, 0.9439, 0.1437, 0.9439, 0.1437, 0.9439, 0.1437, 0.9439, 0.1437, 0.9439, 0.1437, 0.9439, 0.1437, 0.9439, 0.1437, 0.9439, 0.1437, 0.9439])
me_head_002.materials.append(mat_material)
me_head_002.use_remesh_fix_poles = True
me_head_002.use_remesh_preserve_attributes = False
me_head_002.update()
me_arms_001 = bpy.data.meshes.new('Arms.001')
me_arms_001.from_pydata([(0.9015, 0.06321, 3.631), (0.7702, 0.06321, 3.631), (0.9015, -0.06858, 3.631), (0.7666, -0.06858, 3.631), (0.8696, 0.09982, 3.386), (0.8052, 0.07875, 3.388), (0.8571, -0.1245, 3.399), (0.8191, -0.1257, 3.404), (0.7891, -0.1446, 3.557), (0.789, 0.08459, 3.543), (0.8969, 0.1002, 3.544), (0.8708, -0.1446, 3.557), (0.7874, -0.01766, 3.877), (0.7874, 0.01761, 3.877), (0.8358, 0.01761, 3.881), (0.8358, -0.01766, 3.881), (0.8211, -0.03828, 3.246), (0.805, 0.02571, 3.244), (0.8093, -0.03824, 3.246), (0.8257, 0.03264, 3.244)], [], [(1, 0, 10, 9), (8, 9, 5, 7), (3, 1, 9, 8), (0, 2, 11, 10), (6, 16, 19, 4), (4, 19, 17, 5), (7, 18, 16, 6), (11, 8, 7, 6), (3, 8, 11, 2), (10, 11, 6, 4), (9, 10, 4, 5), (1, 3, 12, 13), (3, 2, 15, 12), (2, 0, 14, 15), (0, 1, 13, 14), (5, 17, 18, 7)])
_uv = me_arms_001.uv_layers.new(name='UVMap')
_uv.uv.foreach_set('vector', [0.02963, 0.829, 0.02963, 0.829, 0.02963, 0.829, 0.02963, 0.829, 0.02963, 0.829, 0.02963, 0.829, 0.02963, 0.829, 0.02963, 0.829, 0.02963, 0.829, 0.02963, 0.829, 0.02963, 0.829, 0.02963, 0.829, 0.02963, 0.829, 0.02963, 0.829, 0.02963, 0.829, 0.02963, 0.829, 0.02963, 0.829, 0.02963, 0.829, 0.02963, 0.829, 0.02963, 0.829, 0.02963, 0.829, 0.02963, 0.829, 0.02963, 0.829, 0.02963, 0.829, 0.02963, 0.829, 0.02963, 0.829, 0.02963, 0.829, 0.02963, 0.829, 0.02963, 0.829, 0.02963, 0.829, 0.02963, 0.829, 0.02963, 0.829, 0.02963, 0.829, 0.02963, 0.829, 0.02963, 0.829, 0.02963, 0.829, 0.02963, 0.829, 0.02963, 0.829, 0.02963, 0.829, 0.02963, 0.829, 0.02963, 0.829, 0.02963, 0.829, 0.02963, 0.829, 0.02963, 0.829, 0.02963, 0.829, 0.02963, 0.829, 0.02963, 0.829, 0.02963, 0.829, 0.02963, 0.829, 0.02963, 0.829, 0.02963, 0.829, 0.02963, 0.829, 0.02963, 0.829, 0.02963, 0.829, 0.02963, 0.829, 0.02963, 0.829, 0.02963, 0.829, 0.02963, 0.829, 0.02963, 0.829, 0.02963, 0.829, 0.02963, 0.829, 0.02963, 0.829, 0.02963, 0.829, 0.02963, 0.829])
_ca = me_arms_001.color_attributes.new('Col', 'BYTE_COLOR', 'CORNER')
_ca.data.foreach_set('color', [1.0, 1.0, 1.0, 1.0, 1.0, 1.0, 1.0, 1.0, 1.0, 1.0, 1.0, 1.0, 1.0, 1.0, 1.0, 1.0, 1.0, 1.0, 1.0, 1.0, 1.0, 1.0, 1.0, 1.0, 1.0, 1.0, 1.0, 1.0, 1.0, 1.0, 1.0, 1.0, 1.0, 1.0, 1.0, 1.0, 1.0, 1.0, 1.0, 1.0, 1.0, 1.0, 1.0, 1.0, 1.0, 1.0, 1.0, 1.0, 1.0, 1.0, 1.0, 1.0, 1.0, 1.0, 1.0, 1.0, 1.0, 1.0, 1.0, 1.0, 1.0, 1.0, 1.0, 1.0, 1.0, 1.0, 1.0, 1.0, 1.0, 1.0, 1.0, 1.0, 1.0, 1.0, 1.0, 1.0, 1.0, 1.0, 1.0, 1.0, 1.0, 1.0, 1.0, 1.0, 1.0, 1.0, 1.0, 1.0, 1.0, 1.0, 1.0, 1.0, 1.0, 1.0, 1.0, 1.0, 1.0, 1.0, 1.0, 1.0, 1.0, 1.0, 1.0, 1.0, 1.0, 1.0, 1.0, 1.0, 1.0, 1.0, 1.0, 1.0, 1.0, 1.0, 1.0, 1.0, 1.0, 1.0, 1.0, 1.0, 1.0, 1.0, 1.0, 1.0, 1.0, 1.0, 1.0, 1.0, 1.0, 1.0, 1.0, 1.0, 1.0, 1.0, 1.0, 1.0, 1.0, 1.0, 1.0, 1.0, 1.0, 1.0, 1.0, 1.0, 1.0, 1.0, 1.0, 1.0, 1.0, 1.0, 1.0, 1.0, 1.0, 1.0, 1.0, 1.0, 1.0, 1.0, 1.0, 1.0, 1.0, 1.0, 1.0, 1.0, 1.0, 1.0, 1.0, 1.0, 1.0, 1.0, 1.0, 1.0, 1.0, 1.0, 1.0, 1.0, 1.0, 1.0, 1.0, 1.0, 1.0, 1.0, 1.0, 1.0, 1.0, 1.0, 1.0, 1.0, 1.0, 1.0, 1.0, 1.0, 1.0, 1.0, 1.0, 1.0, 1.0, 1.0, 1.0, 1.0, 1.0, 1.0, 1.0, 1.0, 1.0, 1.0, 1.0, 1.0, 1.0, 1.0, 1.0, 1.0, 1.0, 1.0, 1.0, 1.0, 1.0, 1.0, 1.0, 1.0, 1.0, 1.0, 1.0, 1.0, 1.0, 1.0, 1.0, 1.0, 1.0, 1.0, 1.0, 1.0, 1.0, 1.0, 1.0, 1.0, 1.0, 1.0, 1.0, 1.0, 1.0, 1.0, 1.0, 1.0, 1.0, 1.0, 1.0, 1.0, 1.0, 1.0, 1.0, 1.0, 1.0, 1.0, 1.0, 1.0])
me_arms_001.materials.append(mat_material)
me_arms_001.use_remesh_fix_poles = True
me_arms_001.use_remesh_preserve_attributes = False
me_arms_001.use_mirror_x = True
me_arms_001.use_paint_bone_selection = False
me_arms_001.use_paint_mask_vertex = True
me_arms_001.update()
arm_armature = bpy.data.armatures.new('Armature')  # bones are not reproduced

# ---- objects
ob_body = bpy.data.objects.new('Body', me_body)
ob_head = bpy.data.objects.new('Head', me_head)
ob_arms = bpy.data.objects.new('Arms', me_arms)
ob_buttons = bpy.data.objects.new('Buttons', me_buttons)
ob_horn = bpy.data.objects.new('Horn', me_cylinder)
ob_hair = bpy.data.objects.new('Hair', me_head_001)
ob_tail = bpy.data.objects.new('Tail', me_body_001)
ob_headband = bpy.data.objects.new('Headband', me_head_002)
ob_armature = bpy.data.objects.new('Armature', arm_armature)
ob_hands = bpy.data.objects.new('Hands', me_arms_001)

# ---- transforms, parenting, visibility, modifiers, constraints
ob_body.parent = ob_armature
ob_body.location = (0.0, 0.0, 0.0)
ob_body.scale = (0.334, 0.334, 0.334)
ob_body.use_mesh_mirror_x = True
_vg = ob_body.vertex_groups.new(name='spine')
_vg = ob_body.vertex_groups.new(name='spine.001')
for _i, _w in zip([0, 1, 2, 4, 6, 8, 9, 16, 17, 18, 19, 41, 43, 45, 46, 49, 77], [1.0, 1.0, 1.0, 1.0, 0.01923, 0.02787, 0.05021, 1.0, 1.0, 1.0, 1.0, 1.0, 1.0, 0.02787, 0.05021, 1.0, 1.0]): _vg.add([_i], _w, 'REPLACE')
_vg = ob_body.vertex_groups.new(name='spine.002')
for _i, _w in zip([0, 1, 2, 4, 6, 7, 8, 9, 32, 36, 37, 38, 39, 41, 43, 45, 46, 58, 61, 62, 63, 64], [1.0, 1.0, 1.0, 1.0, 1.0, 1.0, 1.0, 1.0, 0.08655, 0.1167, 0.2243, 0.2637, 0.2307, 1.0, 1.0, 1.0, 1.0, 0.08655, 0.1167, 0.2243, 0.2637, 0.2307]): _vg.add([_i], _w, 'REPLACE')
_vg = ob_body.vertex_groups.new(name='spine.003')
for _i, _w in zip([3, 5, 6, 7, 8, 9, 10, 11, 20, 21, 22, 23, 24, 25, 26, 27, 28, 29, 30, 31, 32, 33, 34, 35, 36, 37, 38, 39, 40, 42, 44, 45, 46, 50, 51, 52, 53, 54, 55, 56, 57, 58, 59, 60, 61, 62, 63, 64, 65], [1.0, 1.0, 1.0, 1.0, 1.0, 1.0, 1.0, 1.0, 1.0, 1.0, 0.09415, 0.05818, 1.0, 1.0, 1.0, 1.0, 1.0, 1.0, 1.0, 1.0, 1.0, 1.0, 1.0, 1.0, 1.0, 1.0, 1.0, 1.0, 1.0, 1.0, 1.0, 1.0, 1.0, 0.09415, 0.05818, 1.0, 1.0, 1.0, 1.0, 1.0, 1.0, 1.0, 0.5, 1.0, 1.0, 1.0, 1.0, 1.0, 1.0]): _vg.add([_i], _w, 'REPLACE')
_vg = ob_body.vertex_groups.new(name='spine.004')
_vg.add([3, 5, 10, 11, 12, 13, 14, 15, 42, 44, 47, 48], 1.0, 'REPLACE')
_vg = ob_body.vertex_groups.new(name='spine.006')
_vg.add([12, 13, 14, 15, 47, 48], 1.0, 'REPLACE')
_vg = ob_body.vertex_groups.new(name='shoulder.L')
for _i, _w in zip([3, 5, 8, 9, 12, 13, 22, 23, 24, 25, 27, 28, 29, 31, 32, 33, 35, 36, 37, 38, 39, 40], [0.2231, 0.1436, 0.06847, 0.08543, 0.1595, 0.1509, 0.8976, 0.9242, 0.662, 0.4756, 0.1531, 0.6727, 0.3528, 0.1478, 0.4992, 0.4527, 0.2208, 0.4949, 0.4791, 0.4323, 0.456, 0.582]): _vg.add([_i], _w, 'REPLACE')
_vg = ob_body.vertex_groups.new(name='upper_arm.L')
_vg = ob_body.vertex_groups.new(name='forearm.L')
_vg = ob_body.vertex_groups.new(name='hand.L')
_vg = ob_body.vertex_groups.new(name='shoulder.R')
for _i, _w in zip([42, 44, 45, 46, 47, 48, 50, 51, 52, 53, 54, 55, 56, 57, 58, 59, 60, 61, 62, 63, 64, 65], [0.2231, 0.1436, 0.06847, 0.08543, 0.1595, 0.1509, 0.8976, 0.9242, 0.662, 0.4756, 0.1531, 0.6727, 0.3528, 0.1478, 0.4992, 0.4527, 0.2208, 0.4949, 0.4791, 0.4323, 0.456, 0.582]): _vg.add([_i], _w, 'REPLACE')
_vg = ob_body.vertex_groups.new(name='upper_arm.R')
_vg = ob_body.vertex_groups.new(name='forearm.R')
_vg = ob_body.vertex_groups.new(name='hand.R')
_vg = ob_body.vertex_groups.new(name='thigh.L')
for _i, _w in zip([16, 17, 18, 19, 71, 72, 73, 74], [0.25, 0.25, 0.25, 0.25, 1.0, 1.0, 1.0, 1.0]): _vg.add([_i], _w, 'REPLACE')
_vg = ob_body.vertex_groups.new(name='shin.L')
_vg.add([66, 67, 68, 69, 70, 71, 72, 73, 74, 75, 76], 1.0, 'REPLACE')
_vg = ob_body.vertex_groups.new(name='thigh.R')
for _i, _w in zip([16, 17, 49, 71, 72, 77, 81, 82], [0.25, 0.25, 0.25, 1.0, 1.0, 0.25, 1.0, 1.0]): _vg.add([_i], _w, 'REPLACE')
_vg = ob_body.vertex_groups.new(name='shin.R')
_vg.add([66, 67, 71, 72, 78, 79, 80, 81, 82, 83, 84], 1.0, 'REPLACE')
_vg = ob_body.vertex_groups.new(name='tail')
_vg = ob_body.vertex_groups.new(name='tail.001')
_vg = ob_body.vertex_groups.new(name='tail.002')
_vg = ob_body.vertex_groups.new(name='tail.003')
_m = ob_body.modifiers.new('Armature', 'ARMATURE')
_m.object = ob_armature
ob_head.parent = ob_armature
ob_head.location = (0.0, 0.0, 0.0)
_vg = ob_head.vertex_groups.new(name='spine')
_vg = ob_head.vertex_groups.new(name='spine.001')
_vg = ob_head.vertex_groups.new(name='spine.002')
_vg = ob_head.vertex_groups.new(name='spine.003')
_vg = ob_head.vertex_groups.new(name='spine.004')
for _i, _w in zip([0, 1, 2, 3, 5, 6, 7, 8, 9, 10, 11, 12, 13, 14, 15, 16], [0.3543, 0.08187, 0.009939, 0.1465, 0.004138, 0.1029, 0.05023, 0.04114, 0.217, 0.9208, 0.2171, 0.1307, 0.05107, 0.1305, 0.08225, 0.2967]): _vg.add([_i], _w, 'REPLACE')
_vg = ob_head.vertex_groups.new(name='spine.006')
for _i, _w in zip([0, 1, 2, 3, 4, 5, 6, 7, 8, 9, 10, 11, 12, 13, 14, 15, 16], [0.6457, 0.9181, 0.97, 0.8535, 0.996, 0.9729, 0.8971, 0.9498, 0.9544, 0.783, 0.07917, 0.7829, 0.8693, 0.9489, 0.8695, 0.9177, 0.7033]): _vg.add([_i], _w, 'REPLACE')
_vg = ob_head.vertex_groups.new(name='shoulder.L')
_vg = ob_head.vertex_groups.new(name='upper_arm.L')
_vg = ob_head.vertex_groups.new(name='forearm.L')
_vg = ob_head.vertex_groups.new(name='hand.L')
_vg = ob_head.vertex_groups.new(name='shoulder.R')
_vg = ob_head.vertex_groups.new(name='upper_arm.R')
_vg = ob_head.vertex_groups.new(name='forearm.R')
_vg = ob_head.vertex_groups.new(name='hand.R')
_vg = ob_head.vertex_groups.new(name='thigh.L')
_vg = ob_head.vertex_groups.new(name='shin.L')
_vg = ob_head.vertex_groups.new(name='thigh.R')
_vg = ob_head.vertex_groups.new(name='shin.R')
_vg = ob_head.vertex_groups.new(name='tail')
_vg = ob_head.vertex_groups.new(name='tail.001')
_vg = ob_head.vertex_groups.new(name='tail.002')
_vg = ob_head.vertex_groups.new(name='tail.003')
_m = ob_head.modifiers.new('Mirror', 'MIRROR')
_m.use_clip = True
_m = ob_head.modifiers.new('Armature', 'ARMATURE')
_m.object = ob_armature
ob_arms.parent = ob_armature
ob_arms.location = (0.0, 0.0, 0.0)
ob_arms.scale = (0.334, 0.334, 0.334)
ob_arms.display_type = 'SOLID'
_vg = ob_arms.vertex_groups.new(name='spine')
_vg = ob_arms.vertex_groups.new(name='spine.001')
_vg = ob_arms.vertex_groups.new(name='spine.002')
_vg = ob_arms.vertex_groups.new(name='spine.003')
_vg = ob_arms.vertex_groups.new(name='spine.004')
_vg = ob_arms.vertex_groups.new(name='spine.006')
_vg = ob_arms.vertex_groups.new(name='shoulder.L')
_vg.add([0, 1, 2, 3, 4, 6, 7], 1.0, 'REPLACE')
_vg = ob_arms.vertex_groups.new(name='upper_arm.L')
_vg.add([5, 6, 7, 8, 9, 10, 11, 12], 1.0, 'REPLACE')
_vg = ob_arms.vertex_groups.new(name='forearm.L')
_vg.add([13, 14, 15, 16, 17, 18, 19, 20], 1.0, 'REPLACE')
_vg = ob_arms.vertex_groups.new(name='hand.L')
_vg = ob_arms.vertex_groups.new(name='shoulder.R')
_vg = ob_arms.vertex_groups.new(name='upper_arm.R')
_vg = ob_arms.vertex_groups.new(name='forearm.R')
_vg = ob_arms.vertex_groups.new(name='hand.R')
_vg = ob_arms.vertex_groups.new(name='thigh.L')
_vg = ob_arms.vertex_groups.new(name='shin.L')
_vg = ob_arms.vertex_groups.new(name='thigh.R')
_vg = ob_arms.vertex_groups.new(name='shin.R')
_vg = ob_arms.vertex_groups.new(name='tail')
_vg = ob_arms.vertex_groups.new(name='tail.001')
_vg = ob_arms.vertex_groups.new(name='tail.002')
_vg = ob_arms.vertex_groups.new(name='tail.003')
_m = ob_arms.modifiers.new('Mirror', 'MIRROR')
_m.use_clip = True
_m = ob_arms.modifiers.new('Armature', 'ARMATURE')
_m.object = ob_armature
ob_buttons.parent = ob_armature
ob_buttons.location = (0.0, 0.0, 0.0)
ob_buttons.rotation_euler = (1.571, 2.22e-16, 2.22e-16)
_vg = ob_buttons.vertex_groups.new(name='spine')
_vg = ob_buttons.vertex_groups.new(name='spine.001')
for _i, _w in zip([0, 1, 2, 3, 4, 5, 6, 7, 8, 9, 10, 11, 12, 13, 14, 15, 16, 17, 18, 19, 20], [0.1, 0.1, 0.1, 0.1, 0.1, 0.1, 0.1, 0.1, 0.1, 0.1, 0.1, 0.1, 0.1, 0.1, 0.1, 0.1, 0.1, 0.1, 0.1, 0.1, 0.1]): _vg.add([_i], _w, 'REPLACE')
_vg = ob_buttons.vertex_groups.new(name='spine.002')
_vg.add([0, 1, 2, 3, 4, 5, 6, 7, 8, 9, 10, 11, 12, 13, 14, 15, 16, 17, 18, 19, 20], 1.0, 'REPLACE')
_vg = ob_buttons.vertex_groups.new(name='spine.003')
_vg = ob_buttons.vertex_groups.new(name='spine.004')
_vg = ob_buttons.vertex_groups.new(name='spine.006')
_vg = ob_buttons.vertex_groups.new(name='shoulder.L')
_vg = ob_buttons.vertex_groups.new(name='upper_arm.L')
_vg = ob_buttons.vertex_groups.new(name='forearm.L')
_vg = ob_buttons.vertex_groups.new(name='hand.L')
_vg = ob_buttons.vertex_groups.new(name='shoulder.R')
_vg = ob_buttons.vertex_groups.new(name='upper_arm.R')
_vg = ob_buttons.vertex_groups.new(name='forearm.R')
_vg = ob_buttons.vertex_groups.new(name='hand.R')
_vg = ob_buttons.vertex_groups.new(name='thigh.L')
_vg = ob_buttons.vertex_groups.new(name='shin.L')
_vg = ob_buttons.vertex_groups.new(name='thigh.R')
_vg = ob_buttons.vertex_groups.new(name='shin.R')
_vg = ob_buttons.vertex_groups.new(name='tail')
_vg = ob_buttons.vertex_groups.new(name='tail.001')
_vg = ob_buttons.vertex_groups.new(name='tail.002')
_vg = ob_buttons.vertex_groups.new(name='tail.003')
_m = ob_buttons.modifiers.new('Armature', 'ARMATURE')
_m.object = ob_armature
ob_horn.parent = ob_armature
ob_horn.location = (0.0, 0.0, 0.0)
_vg = ob_horn.vertex_groups.new(name='spine')
_vg = ob_horn.vertex_groups.new(name='spine.001')
_vg = ob_horn.vertex_groups.new(name='spine.002')
_vg = ob_horn.vertex_groups.new(name='spine.003')
_vg = ob_horn.vertex_groups.new(name='spine.004')
for _i, _w in zip([0, 1, 2, 3, 4, 5, 6, 7, 8, 9, 10, 11, 12, 13, 14, 15, 16, 17, 18, 19], [0.05885, 0.0546, 0.06215, 0.0545, 0.0732, 0.05844, 0.06308, 0.05753, 0.0548, 0.05422, 0.05798, 0.05507, 0.0559, 0.05544, 0.06043, 0.05813, 0.05533, 0.06067, 0.0574, 0.05159]): _vg.add([_i], _w, 'REPLACE')
_vg = ob_horn.vertex_groups.new(name='spine.006')
for _i, _w in zip([0, 1, 2, 3, 4, 5, 6, 7, 8, 9, 10, 11, 12, 13, 14, 15, 16, 17, 18, 19], [0.9123, 0.9137, 0.9091, 0.9156, 0.8968, 0.909, 0.9062, 0.9032, 0.9133, 0.9155, 0.9091, 0.9126, 0.9143, 0.9135, 0.9081, 0.9091, 0.915, 0.9091, 0.9126, 0.9215]): _vg.add([_i], _w, 'REPLACE')
_vg = ob_horn.vertex_groups.new(name='shoulder.L')
_vg = ob_horn.vertex_groups.new(name='upper_arm.L')
for _i, _w in zip([0, 1, 2, 3, 4, 5, 6, 7, 8, 9, 10, 11, 12, 13, 14, 15, 16, 17, 18, 19], [0.007747, 0.01339, 0.007569, 0.009886, 0.01009, 0.01511, 0.01137, 0.02848, 0.01389, 0.01052, 0.01583, 0.01463, 0.009683, 0.01212, 0.01295, 0.01564, 0.009442, 0.01043, 0.009988, 0.003908]): _vg.add([_i], _w, 'REPLACE')
_vg = ob_horn.vertex_groups.new(name='forearm.L')
_vg = ob_horn.vertex_groups.new(name='hand.L')
_vg = ob_horn.vertex_groups.new(name='shoulder.R')
_vg = ob_horn.vertex_groups.new(name='upper_arm.R')
_vg = ob_horn.vertex_groups.new(name='forearm.R')
_vg = ob_horn.vertex_groups.new(name='hand.R')
_vg = ob_horn.vertex_groups.new(name='thigh.L')
_vg = ob_horn.vertex_groups.new(name='shin.L')
_vg = ob_horn.vertex_groups.new(name='thigh.R')
_vg = ob_horn.vertex_groups.new(name='shin.R')
_vg = ob_horn.vertex_groups.new(name='tail')
_vg = ob_horn.vertex_groups.new(name='tail.001')
_vg = ob_horn.vertex_groups.new(name='tail.002')
_vg = ob_horn.vertex_groups.new(name='tail.003')
_m = ob_horn.modifiers.new('Mirror', 'MIRROR')
_m = ob_horn.modifiers.new('Armature', 'ARMATURE')
_m.object = ob_armature
ob_hair.parent = ob_armature
ob_hair.location = (0.0, 0.0, 0.0)
_vg = ob_hair.vertex_groups.new(name='spine')
_vg = ob_hair.vertex_groups.new(name='spine.001')
_vg = ob_hair.vertex_groups.new(name='spine.002')
for _i, _w in zip([5, 7, 14, 20, 21, 22], [0.003165, 0.02429, 0.008436, 0.8756, 0.8553, 0.8644]): _vg.add([_i], _w, 'REPLACE')
_vg = ob_hair.vertex_groups.new(name='spine.003')
for _i, _w in zip([5, 6, 7, 8, 9, 14, 15, 16, 20, 21, 22], [0.6861, 0.01765, 0.1081, 0.007572, 0.08996, 0.1467, 0.05422, 0.1705, 0.07645, 0.08788, 0.08425]): _vg.add([_i], _w, 'REPLACE')
_vg = ob_hair.vertex_groups.new(name='spine.004')
for _i, _w in zip([0, 11, 12, 13], [0.05561, 0.728, 0.6984, 0.3774]): _vg.add([_i], _w, 'REPLACE')
_vg = ob_hair.vertex_groups.new(name='spine.006')
for _i, _w in zip([0, 1, 2, 3, 4, 5, 6, 7, 8, 9, 10, 11, 12, 14, 15, 16, 17, 18, 19], [0.8382, 0.959, 0.9931, 0.9958, 0.9956, 0.141, 0.9429, 0.1721, 0.9274, 0.8666, 0.9041, 0.1813, 0.08983, 0.1486, 0.8217, 0.7598, 0.987, 0.9808, 0.9378]): _vg.add([_i], _w, 'REPLACE')
_vg = ob_hair.vertex_groups.new(name='shoulder.L')
for _i, _w in zip([0, 7, 8, 10, 11, 12, 13, 14, 15, 19, 21, 22], [0.07971, 0.6754, 0.01974, 0.05288, 0.08454, 0.2084, 0.6043, 0.6713, 0.1035, 0.01837, 0.03502, 0.02612]): _vg.add([_i], _w, 'REPLACE')
_vg = ob_hair.vertex_groups.new(name='upper_arm.L')
_vg = ob_hair.vertex_groups.new(name='forearm.L')
_vg = ob_hair.vertex_groups.new(name='hand.L')
_vg = ob_hair.vertex_groups.new(name='shoulder.R')
_vg = ob_hair.vertex_groups.new(name='upper_arm.R')
_vg = ob_hair.vertex_groups.new(name='forearm.R')
_vg = ob_hair.vertex_groups.new(name='hand.R')
_vg = ob_hair.vertex_groups.new(name='thigh.L')
_vg = ob_hair.vertex_groups.new(name='shin.L')
_vg = ob_hair.vertex_groups.new(name='thigh.R')
_vg = ob_hair.vertex_groups.new(name='shin.R')
_vg = ob_hair.vertex_groups.new(name='tail')
_vg = ob_hair.vertex_groups.new(name='tail.001')
_vg = ob_hair.vertex_groups.new(name='tail.002')
_vg = ob_hair.vertex_groups.new(name='tail.003')
_m = ob_hair.modifiers.new('Mirror', 'MIRROR')
_m = ob_hair.modifiers.new('Armature', 'ARMATURE')
_m.object = ob_armature
ob_tail.parent = ob_armature
ob_tail.location = (0.0, -0.01, -0.11)
ob_tail.scale = (0.334, 0.334, 0.334)
_vg = ob_tail.vertex_groups.new(name='spine')
_vg = ob_tail.vertex_groups.new(name='spine.001')
_vg = ob_tail.vertex_groups.new(name='spine.002')
_vg.add([0, 1, 2, 3], 1.0, 'REPLACE')
_vg = ob_tail.vertex_groups.new(name='spine.003')
_vg = ob_tail.vertex_groups.new(name='spine.004')
_vg = ob_tail.vertex_groups.new(name='spine.006')
_vg = ob_tail.vertex_groups.new(name='shoulder.L')
_vg = ob_tail.vertex_groups.new(name='upper_arm.L')
_vg = ob_tail.vertex_groups.new(name='forearm.L')
_vg = ob_tail.vertex_groups.new(name='hand.L')
_vg = ob_tail.vertex_groups.new(name='shoulder.R')
_vg = ob_tail.vertex_groups.new(name='upper_arm.R')
_vg = ob_tail.vertex_groups.new(name='forearm.R')
_vg = ob_tail.vertex_groups.new(name='hand.R')
_vg = ob_tail.vertex_groups.new(name='thigh.L')
_vg = ob_tail.vertex_groups.new(name='shin.L')
_vg = ob_tail.vertex_groups.new(name='thigh.R')
_vg = ob_tail.vertex_groups.new(name='shin.R')
_vg = ob_tail.vertex_groups.new(name='tail')
_vg.add([0, 1, 2, 3, 12, 13, 14, 15, 22, 23, 24, 25], 1.0, 'REPLACE')
_vg = ob_tail.vertex_groups.new(name='tail.001')
for _i, _w in zip([8, 9, 10, 11, 12, 13, 14, 15, 22, 23, 24, 25, 26, 27, 28, 29], [1.0, 1.0, 1.0, 1.0, 1.0, 1.0, 1.0, 1.0, 1.0, 1.0, 1.0, 1.0, 0.5, 0.5, 0.5, 0.5]): _vg.add([_i], _w, 'REPLACE')
_vg = ob_tail.vertex_groups.new(name='tail.002')
_vg.add([8, 9, 10, 11, 26, 27, 28, 29], 1.0, 'REPLACE')
_vg = ob_tail.vertex_groups.new(name='tail.003')
_vg.add([4, 5, 6, 7, 16, 17, 18, 19, 20, 21], 1.0, 'REPLACE')
_m = ob_tail.modifiers.new('Armature', 'ARMATURE')
_m.object = ob_armature
ob_headband.parent = ob_armature
ob_headband.location = (0.0, 0.0, 0.002)
_vg = ob_headband.vertex_groups.new(name='spine')
_vg = ob_headband.vertex_groups.new(name='spine.001')
_vg = ob_headband.vertex_groups.new(name='spine.002')
_vg = ob_headband.vertex_groups.new(name='spine.003')
_vg = ob_headband.vertex_groups.new(name='spine.004')
_vg = ob_headband.vertex_groups.new(name='spine.006')
_vg.add([0, 1, 2, 3, 4, 5, 6, 7, 8, 9, 10, 11, 12, 13, 14, 15, 16], 1.0, 'REPLACE')
_vg = ob_headband.vertex_groups.new(name='shoulder.L')
_vg = ob_headband.vertex_groups.new(name='upper_arm.L')
_vg = ob_headband.vertex_groups.new(name='forearm.L')
_vg = ob_headband.vertex_groups.new(name='hand.L')
_vg = ob_headband.vertex_groups.new(name='shoulder.R')
_vg = ob_headband.vertex_groups.new(name='upper_arm.R')
_vg = ob_headband.vertex_groups.new(name='forearm.R')
_vg = ob_headband.vertex_groups.new(name='hand.R')
_vg = ob_headband.vertex_groups.new(name='thigh.L')
_vg = ob_headband.vertex_groups.new(name='shin.L')
_vg = ob_headband.vertex_groups.new(name='thigh.R')
_vg = ob_headband.vertex_groups.new(name='shin.R')
_vg = ob_headband.vertex_groups.new(name='tail')
_vg = ob_headband.vertex_groups.new(name='tail.001')
_vg = ob_headband.vertex_groups.new(name='tail.002')
_vg = ob_headband.vertex_groups.new(name='tail.003')
_m = ob_headband.modifiers.new('Mirror', 'MIRROR')
_m.use_clip = True
_m = ob_headband.modifiers.new('Armature', 'ARMATURE')
_m.object = ob_armature
ob_armature.location = (0.0, 0.0, 0.0)
ob_armature.hide_render = True
ob_armature.show_in_front = True
ob_hands.parent = ob_armature
ob_hands.location = (0.0, 0.0, 0.0)
ob_hands.scale = (0.334, 0.334, 0.334)
ob_hands.display_type = 'SOLID'
ob_hands.use_mesh_mirror_x = True
_vg = ob_hands.vertex_groups.new(name='spine')
_vg = ob_hands.vertex_groups.new(name='spine.001')
_vg = ob_hands.vertex_groups.new(name='spine.002')
_vg = ob_hands.vertex_groups.new(name='spine.003')
_vg = ob_hands.vertex_groups.new(name='spine.004')
_vg = ob_hands.vertex_groups.new(name='spine.006')
_vg = ob_hands.vertex_groups.new(name='shoulder.L')
_vg = ob_hands.vertex_groups.new(name='upper_arm.L')
_vg = ob_hands.vertex_groups.new(name='forearm.L')
_vg.add([12, 13, 14, 15], 1.0, 'REPLACE')
_vg = ob_hands.vertex_groups.new(name='hand.L')
_vg.add([0, 1, 2, 3, 4, 5, 6, 7, 8, 9, 10, 11, 16, 17, 18, 19], 1.0, 'REPLACE')
_vg = ob_hands.vertex_groups.new(name='shoulder.R')
_vg = ob_hands.vertex_groups.new(name='upper_arm.R')
_vg = ob_hands.vertex_groups.new(name='forearm.R')
_vg = ob_hands.vertex_groups.new(name='hand.R')
_vg = ob_hands.vertex_groups.new(name='thigh.L')
_vg = ob_hands.vertex_groups.new(name='shin.L')
_vg = ob_hands.vertex_groups.new(name='thigh.R')
_vg = ob_hands.vertex_groups.new(name='shin.R')
_vg = ob_hands.vertex_groups.new(name='tail')
_vg = ob_hands.vertex_groups.new(name='tail.001')
_vg = ob_hands.vertex_groups.new(name='tail.002')
_vg = ob_hands.vertex_groups.new(name='tail.003')
_m = ob_hands.modifiers.new('Mirror', 'MIRROR')
_m.use_clip = True
_m = ob_hands.modifiers.new('Armature', 'ARMATURE')
_m.object = ob_armature

# ---- collection membership
col_lucifer.objects.link(ob_body)
col_lucifer.objects.link(ob_head)
col_lucifer.objects.link(ob_arms)
col_lucifer.objects.link(ob_buttons)
col_lucifer.objects.link(ob_horn)
col_lucifer.objects.link(ob_hair)
col_lucifer.objects.link(ob_tail)
col_lucifer.objects.link(ob_headband)
col_lucifer.objects.link(ob_armature)
col_lucifer.objects.link(ob_hands)

# ---- scene / render settings (as saved in the file)
scene.frame_start = 1; scene.frame_end = 250; scene.frame_set(1)
scene.render.engine = 'BLENDER_EEVEE_NEXT'
scene.cycles.sampling_pattern = 'TABULATED_SOBOL'
scene.cycles.use_light_tree = False
scene.eevee.ray_tracing_options.trace_max_roughness = 0.0
scene.view_settings.view_transform = 'Filmic'
bpy.context.view_layer.update()

# ---- added for rendering (the .blend has no active camera and no usable light): camera, sun
cam_auto = bpy.data.cameras.new('AutoCamera')
cam_auto.lens = 50.0
cam_auto.sensor_width = 36.0
cam_auto.clip_end = 1000.0
ob_auto_camera = bpy.data.objects.new('AutoCamera', cam_auto)
scene.collection.objects.link(ob_auto_camera)
ob_auto_camera.location = (2.73644, -3.06139, 3.37998)
ob_auto_camera.rotation_euler = (1.09748, -7.21219e-08, 0.694738)
scene.camera = ob_auto_camera
light_auto_sun = bpy.data.lights.new('AutoSun', 'SUN')
light_auto_sun.energy = 3.0
light_auto_sun.angle = 0.0523599
ob_auto_sun = bpy.data.objects.new('AutoSun', light_auto_sun)
scene.collection.objects.link(ob_auto_sun)
ob_auto_sun.rotation_euler = (0.872665, 0.174533, 0.523599)
bpy.context.view_layer.update()
